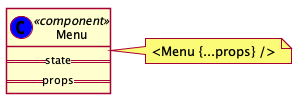

The diagram above was rendered by PlantUML. Its source (embedded in the PNG):
@startuml ../../images/components/component-menu.png

skinparam shadowing false

class Menu << (C,blue) component >> {
  ==state==
  ==props==
}

note right
  <Menu {...props} />
end note
@enduml